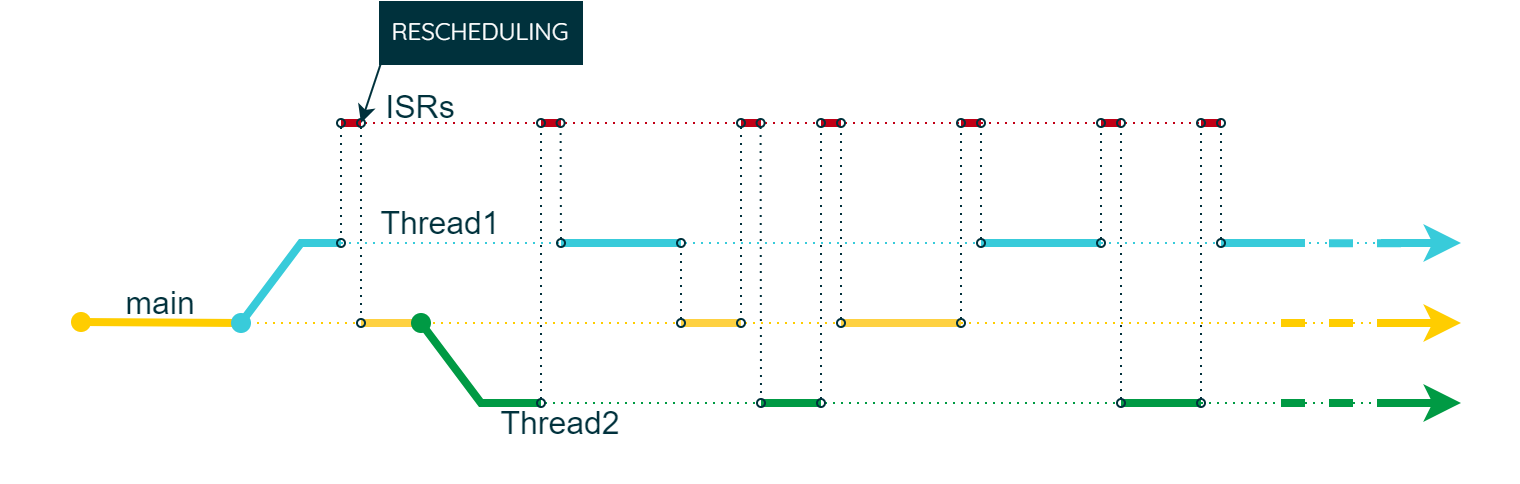

The diagram above was exported from draw.io. Its source (the exported page's mxGraphModel, read from the mxfile embedded in the PNG):
<mxGraphModel dx="345" dy="804" grid="1" gridSize="10" guides="1" tooltips="1" connect="1" arrows="1" fold="1" page="1" pageScale="1" pageWidth="850" pageHeight="1100" math="0" shadow="0">
  <root>
    <mxCell id="0" />
    <mxCell id="1" parent="0" />
    <mxCell id="I5PALarXt0-EpF7npvkJ-16" value="" style="endArrow=none;html=1;rounded=0;strokeColor=#C10016;strokeWidth=4;fontFamily=Arial;fontSize=20;fontColor=#101820;fillColor=#C10016;" edge="1" parent="1">
      <mxGeometry width="50" height="50" relative="1" as="geometry">
        <mxPoint x="1510" y="460" as="sourcePoint" />
        <mxPoint x="1520" y="460" as="targetPoint" />
      </mxGeometry>
    </mxCell>
    <mxCell id="I5PALarXt0-EpF7npvkJ-17" value="" style="endArrow=none;html=1;rounded=0;strokeColor=#C10016;strokeWidth=4;fontFamily=Arial;fontSize=20;fontColor=#101820;fillColor=#C10016;" edge="1" parent="1">
      <mxGeometry width="50" height="50" relative="1" as="geometry">
        <mxPoint x="1610" y="460" as="sourcePoint" />
        <mxPoint x="1620" y="460" as="targetPoint" />
      </mxGeometry>
    </mxCell>
    <mxCell id="I5PALarXt0-EpF7npvkJ-18" value="" style="endArrow=none;html=1;rounded=0;strokeColor=#C10016;strokeWidth=4;fontFamily=Arial;fontSize=20;fontColor=#101820;fillColor=#C10016;" edge="1" parent="1">
      <mxGeometry width="50" height="50" relative="1" as="geometry">
        <mxPoint x="1790" y="460" as="sourcePoint" />
        <mxPoint x="1800" y="460" as="targetPoint" />
      </mxGeometry>
    </mxCell>
    <mxCell id="I5PALarXt0-EpF7npvkJ-19" value="" style="endArrow=none;html=1;rounded=0;strokeColor=#C10016;strokeWidth=4;fontFamily=Arial;fontSize=20;fontColor=#101820;fillColor=#C10016;" edge="1" parent="1">
      <mxGeometry width="50" height="50" relative="1" as="geometry">
        <mxPoint x="1720" y="460" as="sourcePoint" />
        <mxPoint x="1730" y="460" as="targetPoint" />
      </mxGeometry>
    </mxCell>
    <mxCell id="I5PALarXt0-EpF7npvkJ-20" value="" style="endArrow=none;html=1;rounded=0;strokeColor=#C10016;strokeWidth=4;fontFamily=Arial;fontSize=20;fontColor=#101820;fillColor=#C10016;" edge="1" parent="1">
      <mxGeometry width="50" height="50" relative="1" as="geometry">
        <mxPoint x="1650" y="460" as="sourcePoint" />
        <mxPoint x="1660" y="460" as="targetPoint" />
      </mxGeometry>
    </mxCell>
    <mxCell id="I5PALarXt0-EpF7npvkJ-21" value="" style="endArrow=none;html=1;rounded=0;strokeColor=#C10016;strokeWidth=4;fontFamily=Arial;fontSize=20;fontColor=#101820;fillColor=#C10016;" edge="1" parent="1">
      <mxGeometry width="50" height="50" relative="1" as="geometry">
        <mxPoint x="1840" y="460" as="sourcePoint" />
        <mxPoint x="1850" y="460" as="targetPoint" />
      </mxGeometry>
    </mxCell>
    <mxCell id="I5PALarXt0-EpF7npvkJ-3" value="" style="endArrow=none;dashed=1;html=1;dashPattern=1 3;strokeWidth=1;rounded=0;strokeColor=#C10016;fontFamily=Arial;fontSize=20;fontColor=#101820;fillColor=#C10016;" edge="1" parent="1">
      <mxGeometry width="50" height="50" relative="1" as="geometry">
        <mxPoint x="1410" y="460" as="sourcePoint" />
        <mxPoint x="1850" y="460" as="targetPoint" />
      </mxGeometry>
    </mxCell>
    <mxCell id="I5PALarXt0-EpF7npvkJ-5" value="" style="endArrow=none;dashed=1;html=1;dashPattern=1 3;strokeWidth=1;rounded=0;strokeColor=#38CBDA;fontFamily=Arial;fontSize=20;fontColor=#101820;fillColor=#38CBDA;" edge="1" parent="1">
      <mxGeometry width="50" height="50" relative="1" as="geometry">
        <mxPoint x="1390" y="520" as="sourcePoint" />
        <mxPoint x="1950" y="520" as="targetPoint" />
      </mxGeometry>
    </mxCell>
    <mxCell id="I5PALarXt0-EpF7npvkJ-8" value="" style="endArrow=none;dashed=1;html=1;dashPattern=1 3;strokeWidth=1;rounded=0;strokeColor=#FFCD00;fontFamily=Arial;fontSize=20;fontColor=#101820;fillColor=#FFCD00;" edge="1" parent="1">
      <mxGeometry width="50" height="50" relative="1" as="geometry">
        <mxPoint x="1300" y="560" as="sourcePoint" />
        <mxPoint x="1940" y="560" as="targetPoint" />
      </mxGeometry>
    </mxCell>
    <mxCell id="I5PALarXt0-EpF7npvkJ-9" value="" style="endArrow=none;dashed=1;html=1;dashPattern=1 3;strokeWidth=1;rounded=0;strokeColor=#009A44;fontFamily=Arial;fontSize=20;fontColor=#101820;fillColor=#009A44;" edge="1" parent="1">
      <mxGeometry width="50" height="50" relative="1" as="geometry">
        <mxPoint x="1480" y="600" as="sourcePoint" />
        <mxPoint x="1960" y="600" as="targetPoint" />
      </mxGeometry>
    </mxCell>
    <mxCell id="OSKHwdDOTnMhnYy8dd2d-2" value="" style="rounded=0;whiteSpace=wrap;html=1;strokeColor=none;strokeWidth=2;fontFamily=Arial;fontSize=20;fontColor=#101820;fillColor=none;" parent="1" vertex="1">
      <mxGeometry x="1240" y="400" width="760" height="240" as="geometry" />
    </mxCell>
    <mxCell id="9e8i_cSPpXjWGMxbEgeF-2" value="" style="endArrow=none;html=1;rounded=0;strokeColor=#FFCD00;strokeWidth=4;fontFamily=Arial;fontSize=20;fontColor=#101820;fillColor=#FFCD00;startArrow=oval;startFill=1;endFill=0;" parent="1" edge="1">
      <mxGeometry width="50" height="50" relative="1" as="geometry">
        <mxPoint x="1280" y="559.5" as="sourcePoint" />
        <mxPoint x="1360" y="560" as="targetPoint" />
      </mxGeometry>
    </mxCell>
    <mxCell id="9e8i_cSPpXjWGMxbEgeF-4" value="" style="endArrow=none;html=1;rounded=0;strokeColor=#38CBDA;strokeWidth=4;fontFamily=Arial;fontSize=20;fontColor=#101820;fillColor=#38CBDA;startArrow=oval;startFill=1;endFill=0;" parent="1" edge="1">
      <mxGeometry width="50" height="50" relative="1" as="geometry">
        <mxPoint x="1360" y="560" as="sourcePoint" />
        <mxPoint x="1410" y="520" as="targetPoint" />
        <Array as="points">
          <mxPoint x="1390" y="520" />
        </Array>
      </mxGeometry>
    </mxCell>
    <mxCell id="9e8i_cSPpXjWGMxbEgeF-6" value="&lt;font color=&quot;#00313c&quot; style=&quot;font-size: 16px;&quot;&gt;Thread1&lt;/font&gt;" style="rounded=0;whiteSpace=wrap;html=1;strokeColor=none;strokeWidth=2;fontFamily=Arial;fontSize=16;fontColor=#101820;fillColor=none;" parent="1" vertex="1">
      <mxGeometry x="1420" y="500" width="80" height="20" as="geometry" />
    </mxCell>
    <mxCell id="9e8i_cSPpXjWGMxbEgeF-9" value="" style="endArrow=classic;html=1;rounded=0;strokeColor=#FFCD00;strokeWidth=4;fontFamily=Arial;fontSize=20;fontColor=#101820;fillColor=#FFCD00;startArrow=none;startFill=0;" parent="1" edge="1">
      <mxGeometry width="50" height="50" relative="1" as="geometry">
        <mxPoint x="1930" y="560" as="sourcePoint" />
        <mxPoint x="1970" y="560" as="targetPoint" />
      </mxGeometry>
    </mxCell>
    <mxCell id="9e8i_cSPpXjWGMxbEgeF-10" value="" style="endArrow=classic;html=1;rounded=0;strokeColor=#38CBDA;strokeWidth=4;fontFamily=Arial;fontSize=20;fontColor=#101820;fillColor=#38CBDA;startArrow=none;startFill=0;" parent="1" edge="1">
      <mxGeometry width="50" height="50" relative="1" as="geometry">
        <mxPoint x="1930" y="520" as="sourcePoint" />
        <mxPoint x="1970" y="520" as="targetPoint" />
        <Array as="points" />
      </mxGeometry>
    </mxCell>
    <mxCell id="9e8i_cSPpXjWGMxbEgeF-11" value="" style="endArrow=none;html=1;rounded=0;strokeColor=#009A44;strokeWidth=4;fontFamily=Arial;fontSize=20;fontColor=#101820;fillColor=#009A44;startArrow=none;startFill=0;endFill=0;" parent="1" edge="1">
      <mxGeometry width="50" height="50" relative="1" as="geometry">
        <mxPoint x="1800" y="600" as="sourcePoint" />
        <mxPoint x="1840" y="600" as="targetPoint" />
        <Array as="points" />
      </mxGeometry>
    </mxCell>
    <mxCell id="9e8i_cSPpXjWGMxbEgeF-12" value="" style="endArrow=none;html=1;rounded=0;strokeColor=#FED141;strokeWidth=4;fontFamily=Arial;fontSize=20;fontColor=#101820;fillColor=#FED141;" parent="1" edge="1">
      <mxGeometry width="50" height="50" relative="1" as="geometry">
        <mxPoint x="1450" y="560" as="sourcePoint" />
        <mxPoint x="1420" y="560" as="targetPoint" />
      </mxGeometry>
    </mxCell>
    <mxCell id="9e8i_cSPpXjWGMxbEgeF-5" value="" style="endArrow=none;html=1;rounded=0;strokeColor=#009A44;strokeWidth=4;fontFamily=Arial;fontSize=20;fontColor=#101820;fillColor=#009A44;startArrow=oval;startFill=1;endFill=0;" parent="1" edge="1">
      <mxGeometry width="50" height="50" relative="1" as="geometry">
        <mxPoint x="1450" y="560" as="sourcePoint" />
        <mxPoint x="1510" y="600" as="targetPoint" />
        <Array as="points">
          <mxPoint x="1480" y="600" />
        </Array>
      </mxGeometry>
    </mxCell>
    <mxCell id="9e8i_cSPpXjWGMxbEgeF-13" value="" style="endArrow=none;html=1;rounded=0;strokeColor=#38CBDA;strokeWidth=4;fontFamily=Arial;fontSize=20;fontColor=#101820;fillColor=#38CBDA;" parent="1" edge="1">
      <mxGeometry width="50" height="50" relative="1" as="geometry">
        <mxPoint x="1580" y="520" as="sourcePoint" />
        <mxPoint x="1520" y="520" as="targetPoint" />
      </mxGeometry>
    </mxCell>
    <mxCell id="9e8i_cSPpXjWGMxbEgeF-14" value="" style="endArrow=none;html=1;rounded=0;strokeColor=#FED141;strokeWidth=4;fontFamily=Arial;fontSize=20;fontColor=#101820;fillColor=#FED141;" parent="1" edge="1">
      <mxGeometry width="50" height="50" relative="1" as="geometry">
        <mxPoint x="1610" y="560" as="sourcePoint" />
        <mxPoint x="1580" y="560" as="targetPoint" />
      </mxGeometry>
    </mxCell>
    <mxCell id="9e8i_cSPpXjWGMxbEgeF-15" value="" style="endArrow=none;html=1;rounded=0;strokeColor=#009A44;strokeWidth=4;fontFamily=Arial;fontSize=20;fontColor=#101820;fillColor=#009A44;" parent="1" edge="1">
      <mxGeometry width="50" height="50" relative="1" as="geometry">
        <mxPoint x="1650" y="600" as="sourcePoint" />
        <mxPoint x="1620" y="600" as="targetPoint" />
      </mxGeometry>
    </mxCell>
    <mxCell id="9e8i_cSPpXjWGMxbEgeF-16" value="" style="endArrow=none;html=1;rounded=0;strokeColor=#FED141;strokeWidth=4;fontFamily=Arial;fontSize=20;fontColor=#101820;fillColor=#FED141;" parent="1" edge="1">
      <mxGeometry width="50" height="50" relative="1" as="geometry">
        <mxPoint x="1720" y="560" as="sourcePoint" />
        <mxPoint x="1660" y="560" as="targetPoint" />
      </mxGeometry>
    </mxCell>
    <mxCell id="9e8i_cSPpXjWGMxbEgeF-18" value="" style="endArrow=none;html=1;rounded=0;strokeColor=#38CBDA;strokeWidth=4;fontFamily=Arial;fontSize=20;fontColor=#101820;fillColor=#38CBDA;" parent="1" edge="1">
      <mxGeometry width="50" height="50" relative="1" as="geometry">
        <mxPoint x="1790" y="520" as="sourcePoint" />
        <mxPoint x="1730" y="520" as="targetPoint" />
      </mxGeometry>
    </mxCell>
    <mxCell id="9e8i_cSPpXjWGMxbEgeF-20" value="" style="endArrow=oval;dashed=1;html=1;dashPattern=1 3;strokeWidth=1;rounded=0;strokeColor=#00313C;fontFamily=Arial;fontSize=20;fontColor=#101820;fillColor=#00313C;startArrow=oval;startFill=0;endFill=0;endSize=4;startSize=4;" parent="1" edge="1">
      <mxGeometry width="50" height="50" relative="1" as="geometry">
        <mxPoint x="1510" y="600" as="sourcePoint" />
        <mxPoint x="1510" y="460" as="targetPoint" />
      </mxGeometry>
    </mxCell>
    <mxCell id="9e8i_cSPpXjWGMxbEgeF-21" value="" style="endArrow=oval;dashed=1;html=1;dashPattern=1 3;strokeWidth=1;rounded=0;strokeColor=#00313C;fontFamily=Arial;fontSize=20;fontColor=#101820;fillColor=#00313C;startArrow=oval;startFill=0;endFill=0;endSize=4;startSize=4;" parent="1" edge="1">
      <mxGeometry width="50" height="50" relative="1" as="geometry">
        <mxPoint x="1580" y="560" as="sourcePoint" />
        <mxPoint x="1580" y="520" as="targetPoint" />
      </mxGeometry>
    </mxCell>
    <mxCell id="9e8i_cSPpXjWGMxbEgeF-22" value="" style="endArrow=oval;dashed=1;html=1;dashPattern=1 3;strokeWidth=1;rounded=0;strokeColor=#00313C;fontFamily=Arial;fontSize=20;fontColor=#101820;fillColor=#00313C;startArrow=oval;startFill=0;endFill=0;endSize=4;startSize=4;" parent="1" edge="1">
      <mxGeometry width="50" height="50" relative="1" as="geometry">
        <mxPoint x="1610" y="460" as="sourcePoint" />
        <mxPoint x="1610" y="560" as="targetPoint" />
      </mxGeometry>
    </mxCell>
    <mxCell id="9e8i_cSPpXjWGMxbEgeF-23" value="" style="endArrow=oval;dashed=1;html=1;dashPattern=1 3;strokeWidth=1;rounded=0;strokeColor=#00313C;fontFamily=Arial;fontSize=20;fontColor=#101820;fillColor=#00313C;startArrow=oval;startFill=0;endFill=0;endSize=4;startSize=4;" parent="1" edge="1">
      <mxGeometry width="50" height="50" relative="1" as="geometry">
        <mxPoint x="1650" y="600" as="sourcePoint" />
        <mxPoint x="1650" y="460" as="targetPoint" />
      </mxGeometry>
    </mxCell>
    <mxCell id="9e8i_cSPpXjWGMxbEgeF-25" value="" style="endArrow=oval;dashed=1;html=1;dashPattern=1 3;strokeWidth=1;rounded=0;strokeColor=#00313C;fontFamily=Arial;fontSize=20;fontColor=#101820;fillColor=#00313C;startArrow=oval;startFill=0;endFill=0;endSize=4;startSize=4;" parent="1" edge="1">
      <mxGeometry width="50" height="50" relative="1" as="geometry">
        <mxPoint x="1720" y="560" as="sourcePoint" />
        <mxPoint x="1720" y="460" as="targetPoint" />
      </mxGeometry>
    </mxCell>
    <mxCell id="9e8i_cSPpXjWGMxbEgeF-26" value="" style="endArrow=oval;dashed=1;html=1;dashPattern=1 3;strokeWidth=1;rounded=0;strokeColor=#00313C;fontFamily=Arial;fontSize=20;fontColor=#101820;fillColor=#00313C;startArrow=oval;startFill=0;endFill=0;endSize=4;startSize=4;" parent="1" edge="1">
      <mxGeometry width="50" height="50" relative="1" as="geometry">
        <mxPoint x="1730" y="520" as="sourcePoint" />
        <mxPoint x="1730" y="460" as="targetPoint" />
      </mxGeometry>
    </mxCell>
    <mxCell id="9e8i_cSPpXjWGMxbEgeF-27" value="" style="endArrow=oval;dashed=1;html=1;dashPattern=1 3;strokeWidth=1;rounded=0;strokeColor=#00313C;fontFamily=Arial;fontSize=20;fontColor=#101820;fillColor=#00313C;startArrow=oval;startFill=0;endFill=0;endSize=4;startSize=4;" parent="1" edge="1">
      <mxGeometry width="50" height="50" relative="1" as="geometry">
        <mxPoint x="1790" y="520" as="sourcePoint" />
        <mxPoint x="1790" y="460" as="targetPoint" />
      </mxGeometry>
    </mxCell>
    <mxCell id="9e8i_cSPpXjWGMxbEgeF-28" value="" style="endArrow=classic;html=1;rounded=0;strokeColor=#009A44;strokeWidth=4;fontFamily=Arial;fontSize=20;fontColor=#101820;fillColor=#009A44;startArrow=none;startFill=0;" parent="1" edge="1">
      <mxGeometry width="50" height="50" relative="1" as="geometry">
        <mxPoint x="1930" y="600" as="sourcePoint" />
        <mxPoint x="1970" y="600" as="targetPoint" />
      </mxGeometry>
    </mxCell>
    <mxCell id="9e8i_cSPpXjWGMxbEgeF-29" value="" style="endArrow=none;html=1;rounded=0;strokeColor=#FFCD00;strokeWidth=4;fontFamily=Arial;fontSize=20;fontColor=#101820;fillColor=#FFCD00;startArrow=none;startFill=0;endFill=0;dashed=1;" parent="1" edge="1">
      <mxGeometry width="50" height="50" relative="1" as="geometry">
        <mxPoint x="1880" y="560" as="sourcePoint" />
        <mxPoint x="1940" y="560" as="targetPoint" />
      </mxGeometry>
    </mxCell>
    <mxCell id="9e8i_cSPpXjWGMxbEgeF-30" value="" style="endArrow=none;html=1;rounded=0;strokeColor=#38CBDA;strokeWidth=4;fontFamily=Arial;fontSize=20;fontColor=#101820;fillColor=#38CBDA;startArrow=none;startFill=0;endFill=0;dashed=1;" parent="1" edge="1">
      <mxGeometry width="50" height="50" relative="1" as="geometry">
        <mxPoint x="1880" y="520" as="sourcePoint" />
        <mxPoint x="1940" y="520.1700000000001" as="targetPoint" />
        <Array as="points" />
      </mxGeometry>
    </mxCell>
    <mxCell id="9e8i_cSPpXjWGMxbEgeF-31" value="" style="endArrow=none;html=1;rounded=0;strokeColor=#009A44;strokeWidth=4;fontFamily=Arial;fontSize=20;fontColor=#101820;fillColor=#009A44;startArrow=none;startFill=0;endFill=0;dashed=1;" parent="1" edge="1">
      <mxGeometry width="50" height="50" relative="1" as="geometry">
        <mxPoint x="1880" y="600" as="sourcePoint" />
        <mxPoint x="1940" y="600" as="targetPoint" />
        <Array as="points" />
      </mxGeometry>
    </mxCell>
    <mxCell id="9e8i_cSPpXjWGMxbEgeF-32" value="" style="endArrow=none;html=1;rounded=0;strokeColor=#38CBDA;strokeWidth=4;fontFamily=Arial;fontSize=20;fontColor=#101820;fillColor=#38CBDA;" parent="1" edge="1">
      <mxGeometry width="50" height="50" relative="1" as="geometry">
        <mxPoint x="1850" y="520" as="sourcePoint" />
        <mxPoint x="1880" y="520" as="targetPoint" />
      </mxGeometry>
    </mxCell>
    <mxCell id="9e8i_cSPpXjWGMxbEgeF-37" value="" style="endArrow=classic;html=1;rounded=0;strokeColor=#00313C;strokeWidth=1;fontFamily=Arial;fontSize=20;fontColor=#101820;fillColor=#00313C;exitX=0;exitY=1;exitDx=0;exitDy=0;" parent="1" source="9e8i_cSPpXjWGMxbEgeF-38" edge="1">
      <mxGeometry width="50" height="50" relative="1" as="geometry">
        <mxPoint x="1360" y="590" as="sourcePoint" />
        <mxPoint x="1420" y="460" as="targetPoint" />
      </mxGeometry>
    </mxCell>
    <mxCell id="I5PALarXt0-EpF7npvkJ-1" value="" style="endArrow=none;html=1;rounded=0;strokeColor=#C10016;strokeWidth=4;fontFamily=Arial;fontSize=20;fontColor=#101820;fillColor=#C10016;" edge="1" parent="1">
      <mxGeometry width="50" height="50" relative="1" as="geometry">
        <mxPoint x="1410" y="460" as="sourcePoint" />
        <mxPoint x="1420" y="460" as="targetPoint" />
      </mxGeometry>
    </mxCell>
    <mxCell id="9e8i_cSPpXjWGMxbEgeF-38" value="RESCHEDULING" style="rounded=0;whiteSpace=wrap;html=1;strokeColor=#00313C;strokeWidth=2;fontFamily=Quicksand;fontSize=12;fontColor=#FFFFFF;fillColor=#00313C;fontStyle=0;fontSource=https%3A%2F%2Ffonts.googleapis.com%2Fcss%3Ffamily%3DQuicksand;" parent="1" vertex="1">
      <mxGeometry x="1430" y="400" width="100" height="30" as="geometry" />
    </mxCell>
    <mxCell id="9e8i_cSPpXjWGMxbEgeF-19" value="" style="endArrow=oval;dashed=1;html=1;dashPattern=1 3;strokeWidth=1;rounded=0;strokeColor=#00313C;fontFamily=Arial;fontSize=20;fontColor=#101820;fillColor=#00313C;startArrow=oval;startFill=0;endFill=0;endSize=4;startSize=4;" parent="1" edge="1">
      <mxGeometry width="50" height="50" relative="1" as="geometry">
        <mxPoint x="1410" y="460" as="sourcePoint" />
        <mxPoint x="1410" y="520" as="targetPoint" />
      </mxGeometry>
    </mxCell>
    <mxCell id="I5PALarXt0-EpF7npvkJ-2" value="" style="endArrow=oval;dashed=1;html=1;dashPattern=1 3;strokeWidth=1;rounded=0;strokeColor=#00313C;fontFamily=Arial;fontSize=20;fontColor=#101820;fillColor=#00313C;startArrow=oval;startFill=0;endFill=0;endSize=4;startSize=4;" edge="1" parent="1">
      <mxGeometry width="50" height="50" relative="1" as="geometry">
        <mxPoint x="1420" y="460" as="sourcePoint" />
        <mxPoint x="1420" y="560" as="targetPoint" />
      </mxGeometry>
    </mxCell>
    <mxCell id="I5PALarXt0-EpF7npvkJ-4" value="&lt;font style=&quot;font-size: 16px;&quot; color=&quot;#00313c&quot;&gt;ISRs&lt;/font&gt;" style="rounded=0;whiteSpace=wrap;html=1;strokeColor=none;strokeWidth=2;fontFamily=Arial;fontSize=20;fontColor=#101820;fillColor=none;" vertex="1" parent="1">
      <mxGeometry x="1420" y="440" width="60" height="20" as="geometry" />
    </mxCell>
    <mxCell id="I5PALarXt0-EpF7npvkJ-6" value="&lt;font color=&quot;#00313c&quot; style=&quot;font-size: 16px;&quot;&gt;Thread2&lt;/font&gt;" style="rounded=0;whiteSpace=wrap;html=1;strokeColor=none;strokeWidth=2;fontFamily=Arial;fontSize=16;fontColor=#101820;fillColor=none;" vertex="1" parent="1">
      <mxGeometry x="1480" y="600" width="80" height="20" as="geometry" />
    </mxCell>
    <mxCell id="I5PALarXt0-EpF7npvkJ-7" value="&lt;font color=&quot;#00313c&quot; style=&quot;font-size: 16px;&quot;&gt;main&lt;/font&gt;" style="rounded=0;whiteSpace=wrap;html=1;strokeColor=none;strokeWidth=2;fontFamily=Arial;fontSize=16;fontColor=#101820;fillColor=none;" vertex="1" parent="1">
      <mxGeometry x="1280" y="540" width="80" height="20" as="geometry" />
    </mxCell>
    <mxCell id="I5PALarXt0-EpF7npvkJ-10" value="" style="endArrow=oval;dashed=1;html=1;dashPattern=1 3;strokeWidth=1;rounded=0;strokeColor=#00313C;fontFamily=Arial;fontSize=20;fontColor=#101820;fillColor=#00313C;startArrow=oval;startFill=0;endFill=0;endSize=4;startSize=4;" edge="1" parent="1">
      <mxGeometry width="50" height="50" relative="1" as="geometry">
        <mxPoint x="1520" y="520" as="sourcePoint" />
        <mxPoint x="1519.8" y="460" as="targetPoint" />
      </mxGeometry>
    </mxCell>
    <mxCell id="I5PALarXt0-EpF7npvkJ-11" value="" style="endArrow=oval;dashed=1;html=1;dashPattern=1 3;strokeWidth=1;rounded=0;strokeColor=#00313C;fontFamily=Arial;fontSize=20;fontColor=#101820;fillColor=#00313C;startArrow=oval;startFill=0;endFill=0;endSize=4;startSize=4;" edge="1" parent="1">
      <mxGeometry width="50" height="50" relative="1" as="geometry">
        <mxPoint x="1619.8" y="460" as="sourcePoint" />
        <mxPoint x="1620" y="600" as="targetPoint" />
      </mxGeometry>
    </mxCell>
    <mxCell id="I5PALarXt0-EpF7npvkJ-12" value="" style="endArrow=oval;dashed=1;html=1;dashPattern=1 3;strokeWidth=1;rounded=0;strokeColor=#00313C;fontFamily=Arial;fontSize=20;fontColor=#101820;fillColor=#00313C;startArrow=oval;startFill=0;endFill=0;endSize=4;startSize=4;" edge="1" parent="1">
      <mxGeometry width="50" height="50" relative="1" as="geometry">
        <mxPoint x="1660" y="560" as="sourcePoint" />
        <mxPoint x="1660" y="460" as="targetPoint" />
      </mxGeometry>
    </mxCell>
    <mxCell id="I5PALarXt0-EpF7npvkJ-13" value="" style="endArrow=oval;dashed=1;html=1;dashPattern=1 3;strokeWidth=1;rounded=0;strokeColor=#00313C;fontFamily=Arial;fontSize=20;fontColor=#101820;fillColor=#00313C;startArrow=oval;startFill=0;endFill=0;endSize=4;startSize=4;" edge="1" parent="1">
      <mxGeometry width="50" height="50" relative="1" as="geometry">
        <mxPoint x="1850" y="520" as="sourcePoint" />
        <mxPoint x="1850" y="460" as="targetPoint" />
      </mxGeometry>
    </mxCell>
    <mxCell id="I5PALarXt0-EpF7npvkJ-14" value="" style="endArrow=oval;dashed=1;html=1;dashPattern=1 3;strokeWidth=1;rounded=0;strokeColor=#00313C;fontFamily=Arial;fontSize=20;fontColor=#101820;fillColor=#00313C;startArrow=oval;startFill=0;endFill=0;endSize=4;startSize=4;" edge="1" parent="1">
      <mxGeometry width="50" height="50" relative="1" as="geometry">
        <mxPoint x="1800" y="600" as="sourcePoint" />
        <mxPoint x="1800" y="460" as="targetPoint" />
      </mxGeometry>
    </mxCell>
    <mxCell id="I5PALarXt0-EpF7npvkJ-15" value="" style="endArrow=oval;dashed=1;html=1;dashPattern=1 3;strokeWidth=1;rounded=0;strokeColor=#00313C;fontFamily=Arial;fontSize=20;fontColor=#101820;fillColor=#00313C;startArrow=oval;startFill=0;endFill=0;endSize=4;startSize=4;" edge="1" parent="1">
      <mxGeometry width="50" height="50" relative="1" as="geometry">
        <mxPoint x="1840" y="600" as="sourcePoint" />
        <mxPoint x="1840" y="460" as="targetPoint" />
      </mxGeometry>
    </mxCell>
  </root>
</mxGraphModel>